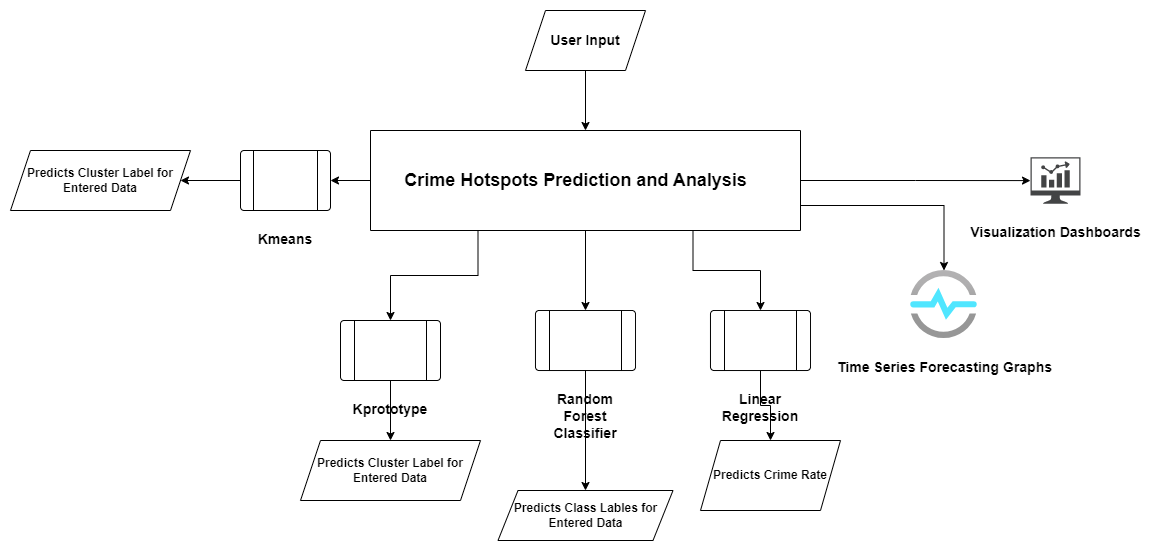

The diagram above was exported from draw.io. Its source (the exported page's mxGraphModel, read from the mxfile embedded in the PNG):
<mxGraphModel dx="1434" dy="788" grid="1" gridSize="10" guides="1" tooltips="1" connect="1" arrows="1" fold="1" page="1" pageScale="1" pageWidth="1169" pageHeight="827" math="0" shadow="0">
  <root>
    <mxCell id="0" />
    <mxCell id="1" parent="0" />
    <mxCell id="l4Q3KNz9RxYRH_H8AjSt-15" style="edgeStyle=orthogonalEdgeStyle;rounded=0;orthogonalLoop=1;jettySize=auto;html=1;exitX=0;exitY=0.5;exitDx=0;exitDy=0;entryX=1;entryY=0.5;entryDx=0;entryDy=0;" edge="1" parent="1" source="l4Q3KNz9RxYRH_H8AjSt-1" target="l4Q3KNz9RxYRH_H8AjSt-10">
      <mxGeometry relative="1" as="geometry" />
    </mxCell>
    <mxCell id="l4Q3KNz9RxYRH_H8AjSt-18" style="edgeStyle=orthogonalEdgeStyle;rounded=0;orthogonalLoop=1;jettySize=auto;html=1;exitX=0.25;exitY=1;exitDx=0;exitDy=0;" edge="1" parent="1" source="l4Q3KNz9RxYRH_H8AjSt-1" target="l4Q3KNz9RxYRH_H8AjSt-11">
      <mxGeometry relative="1" as="geometry" />
    </mxCell>
    <mxCell id="l4Q3KNz9RxYRH_H8AjSt-22" style="edgeStyle=orthogonalEdgeStyle;rounded=0;orthogonalLoop=1;jettySize=auto;html=1;exitX=0.5;exitY=1;exitDx=0;exitDy=0;" edge="1" parent="1" source="l4Q3KNz9RxYRH_H8AjSt-1" target="l4Q3KNz9RxYRH_H8AjSt-14">
      <mxGeometry relative="1" as="geometry" />
    </mxCell>
    <mxCell id="l4Q3KNz9RxYRH_H8AjSt-23" style="edgeStyle=orthogonalEdgeStyle;rounded=0;orthogonalLoop=1;jettySize=auto;html=1;exitX=0.75;exitY=1;exitDx=0;exitDy=0;" edge="1" parent="1" source="l4Q3KNz9RxYRH_H8AjSt-1" target="l4Q3KNz9RxYRH_H8AjSt-12">
      <mxGeometry relative="1" as="geometry" />
    </mxCell>
    <mxCell id="l4Q3KNz9RxYRH_H8AjSt-25" style="edgeStyle=orthogonalEdgeStyle;rounded=0;orthogonalLoop=1;jettySize=auto;html=1;exitX=1;exitY=0.75;exitDx=0;exitDy=0;" edge="1" parent="1" source="l4Q3KNz9RxYRH_H8AjSt-1" target="l4Q3KNz9RxYRH_H8AjSt-24">
      <mxGeometry relative="1" as="geometry" />
    </mxCell>
    <mxCell id="l4Q3KNz9RxYRH_H8AjSt-27" style="edgeStyle=orthogonalEdgeStyle;rounded=0;orthogonalLoop=1;jettySize=auto;html=1;exitX=1;exitY=0.5;exitDx=0;exitDy=0;" edge="1" parent="1" source="l4Q3KNz9RxYRH_H8AjSt-1" target="l4Q3KNz9RxYRH_H8AjSt-26">
      <mxGeometry relative="1" as="geometry" />
    </mxCell>
    <mxCell id="l4Q3KNz9RxYRH_H8AjSt-1" value="" style="swimlane;startSize=0;" vertex="1" parent="1">
      <mxGeometry x="380" y="320" width="430" height="100" as="geometry" />
    </mxCell>
    <mxCell id="l4Q3KNz9RxYRH_H8AjSt-3" value="&lt;h2&gt;Crime Hotspots Prediction and Analysis&lt;/h2&gt;" style="text;html=1;align=center;verticalAlign=middle;resizable=0;points=[];autosize=1;strokeColor=none;fillColor=none;" vertex="1" parent="l4Q3KNz9RxYRH_H8AjSt-1">
      <mxGeometry x="20" y="20" width="370" height="60" as="geometry" />
    </mxCell>
    <mxCell id="l4Q3KNz9RxYRH_H8AjSt-5" style="edgeStyle=orthogonalEdgeStyle;rounded=0;orthogonalLoop=1;jettySize=auto;html=1;exitX=0.5;exitY=1;exitDx=0;exitDy=0;" edge="1" parent="1" source="l4Q3KNz9RxYRH_H8AjSt-4" target="l4Q3KNz9RxYRH_H8AjSt-1">
      <mxGeometry relative="1" as="geometry" />
    </mxCell>
    <mxCell id="l4Q3KNz9RxYRH_H8AjSt-4" value="&lt;h3&gt;User Input&lt;/h3&gt;" style="shape=parallelogram;perimeter=parallelogramPerimeter;whiteSpace=wrap;html=1;fixedSize=1;" vertex="1" parent="1">
      <mxGeometry x="535" y="200" width="120" height="60" as="geometry" />
    </mxCell>
    <mxCell id="l4Q3KNz9RxYRH_H8AjSt-6" value="&lt;h4&gt;Predicts Cluster Label for Entered Data&lt;/h4&gt;" style="shape=parallelogram;perimeter=parallelogramPerimeter;whiteSpace=wrap;html=1;fixedSize=1;" vertex="1" parent="1">
      <mxGeometry x="20" y="340" width="180" height="60" as="geometry" />
    </mxCell>
    <mxCell id="l4Q3KNz9RxYRH_H8AjSt-7" value="&lt;h4&gt;Predicts Crime Rate&lt;/h4&gt;" style="shape=parallelogram;perimeter=parallelogramPerimeter;whiteSpace=wrap;html=1;fixedSize=1;" vertex="1" parent="1">
      <mxGeometry x="710" y="630" width="140" height="70" as="geometry" />
    </mxCell>
    <mxCell id="l4Q3KNz9RxYRH_H8AjSt-9" value="&lt;h4&gt;Predicts Class Lables for Entered Data&lt;/h4&gt;" style="shape=parallelogram;perimeter=parallelogramPerimeter;whiteSpace=wrap;html=1;fixedSize=1;" vertex="1" parent="1">
      <mxGeometry x="507.5" y="680" width="175" height="50" as="geometry" />
    </mxCell>
    <mxCell id="l4Q3KNz9RxYRH_H8AjSt-16" style="edgeStyle=orthogonalEdgeStyle;rounded=0;orthogonalLoop=1;jettySize=auto;html=1;exitX=0;exitY=0.5;exitDx=0;exitDy=0;entryX=1;entryY=0.5;entryDx=0;entryDy=0;" edge="1" parent="1" source="l4Q3KNz9RxYRH_H8AjSt-10" target="l4Q3KNz9RxYRH_H8AjSt-6">
      <mxGeometry relative="1" as="geometry" />
    </mxCell>
    <mxCell id="l4Q3KNz9RxYRH_H8AjSt-10" value="&lt;h3&gt;Kmeans&lt;/h3&gt;" style="verticalLabelPosition=bottom;verticalAlign=top;html=1;shape=process;whiteSpace=wrap;rounded=1;size=0.14;arcSize=6;" vertex="1" parent="1">
      <mxGeometry x="250" y="340" width="90" height="60" as="geometry" />
    </mxCell>
    <mxCell id="l4Q3KNz9RxYRH_H8AjSt-17" value="" style="edgeStyle=orthogonalEdgeStyle;rounded=0;orthogonalLoop=1;jettySize=auto;html=1;" edge="1" parent="1" source="l4Q3KNz9RxYRH_H8AjSt-11">
      <mxGeometry relative="1" as="geometry">
        <mxPoint x="400" y="630" as="targetPoint" />
      </mxGeometry>
    </mxCell>
    <mxCell id="l4Q3KNz9RxYRH_H8AjSt-11" value="&lt;h3&gt;Kprototype&lt;/h3&gt;" style="verticalLabelPosition=bottom;verticalAlign=top;html=1;shape=process;whiteSpace=wrap;rounded=1;size=0.14;arcSize=6;" vertex="1" parent="1">
      <mxGeometry x="350" y="510" width="100" height="60" as="geometry" />
    </mxCell>
    <mxCell id="l4Q3KNz9RxYRH_H8AjSt-21" style="edgeStyle=orthogonalEdgeStyle;rounded=0;orthogonalLoop=1;jettySize=auto;html=1;exitX=0.5;exitY=1;exitDx=0;exitDy=0;" edge="1" parent="1" source="l4Q3KNz9RxYRH_H8AjSt-12" target="l4Q3KNz9RxYRH_H8AjSt-7">
      <mxGeometry relative="1" as="geometry" />
    </mxCell>
    <mxCell id="l4Q3KNz9RxYRH_H8AjSt-12" value="&lt;h3&gt;Linear Regression&lt;/h3&gt;" style="verticalLabelPosition=bottom;verticalAlign=top;html=1;shape=process;whiteSpace=wrap;rounded=1;size=0.14;arcSize=6;" vertex="1" parent="1">
      <mxGeometry x="720" y="500" width="100" height="60" as="geometry" />
    </mxCell>
    <mxCell id="l4Q3KNz9RxYRH_H8AjSt-20" style="edgeStyle=orthogonalEdgeStyle;rounded=0;orthogonalLoop=1;jettySize=auto;html=1;exitX=0.5;exitY=1;exitDx=0;exitDy=0;" edge="1" parent="1" source="l4Q3KNz9RxYRH_H8AjSt-14" target="l4Q3KNz9RxYRH_H8AjSt-9">
      <mxGeometry relative="1" as="geometry" />
    </mxCell>
    <mxCell id="l4Q3KNz9RxYRH_H8AjSt-14" value="&lt;h3&gt;Random Forest Classifier&lt;/h3&gt;" style="verticalLabelPosition=bottom;verticalAlign=top;html=1;shape=process;whiteSpace=wrap;rounded=1;size=0.14;arcSize=6;" vertex="1" parent="1">
      <mxGeometry x="545" y="500" width="100" height="60" as="geometry" />
    </mxCell>
    <mxCell id="l4Q3KNz9RxYRH_H8AjSt-19" value="&lt;h4&gt;Predicts Cluster Label for Entered Data&lt;/h4&gt;" style="shape=parallelogram;perimeter=parallelogramPerimeter;whiteSpace=wrap;html=1;fixedSize=1;" vertex="1" parent="1">
      <mxGeometry x="310" y="630" width="180" height="60" as="geometry" />
    </mxCell>
    <mxCell id="l4Q3KNz9RxYRH_H8AjSt-24" value="&lt;h3&gt;Time Series Forecasting Graphs&lt;/h3&gt;" style="aspect=fixed;html=1;points=[];align=center;image;fontSize=12;image=img/lib/azure2/iot/Time_Series_Insights_Environments.svg;" vertex="1" parent="1">
      <mxGeometry x="920" y="460" width="67" height="68" as="geometry" />
    </mxCell>
    <mxCell id="l4Q3KNz9RxYRH_H8AjSt-26" value="&lt;h3&gt;Visualization Dashboards&lt;/h3&gt;" style="sketch=0;pointerEvents=1;shadow=0;dashed=0;html=1;strokeColor=none;fillColor=#434445;aspect=fixed;labelPosition=center;verticalLabelPosition=bottom;verticalAlign=top;align=center;outlineConnect=0;shape=mxgraph.vvd.nsx_dashboard;" vertex="1" parent="1">
      <mxGeometry x="1040" y="346.75" width="50" height="46.5" as="geometry" />
    </mxCell>
  </root>
</mxGraphModel>